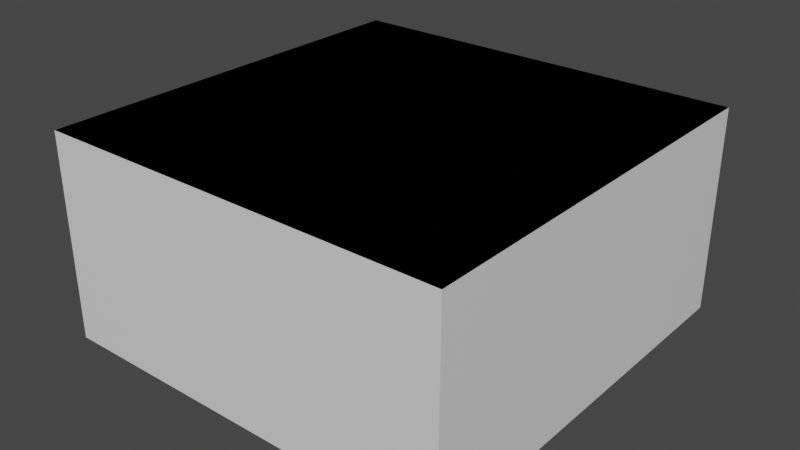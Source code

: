 # Source: game.blend  (saved by Blender 2.82.7; exported with 4.5.12 LTS)
import bpy
from mathutils import Matrix  # noqa: F401  (used for matrix-valued properties, if any)

bpy.ops.wm.read_factory_settings(use_empty=True)
scene = bpy.context.scene
scene.name = 'Scene'

# ---- collections
col_walkmeshes = bpy.data.collections.new('WalkMeshes'); scene.collection.children.link(col_walkmeshes)
col_platform = bpy.data.collections.new('Platform'); scene.collection.children.link(col_platform)

# ---- materials (node trees are filled in below, after node groups)
mat_material_001 = bpy.data.materials.new('Material.001')
mat_material_001.alpha_threshold = 0.0
mat_material_001.use_transparent_shadow = False
mat_material_001.line_color = (0.0, 0.0, 0.0, 1.0)

# ---- material node trees
mat_material_001.use_nodes = True; mat_material_001.node_tree.nodes.clear()
_N = mat_material_001.node_tree.nodes; _L = mat_material_001.node_tree.links
n0 = _N.new('ShaderNodeOutputMaterial'); n0.name = 'Material Output'; n0.location = (300, 300)
n1 = _N.new('ShaderNodeBsdfPrincipled'); n1.name = 'Principled BSDF'; n1.location = (10, 300)
n1.distribution = 'GGX'
n1.subsurface_method = 'BURLEY'
n1.inputs[2].default_value = 0.4
n1.inputs[3].default_value = 1.45
n1.inputs[27].default_value = (0.0, 0.0, 0.0, 1.0)
n1.inputs[28].default_value = 1.0
_L.new(n1.outputs[0], n0.inputs[0])
n0.is_active_output = True

# ---- world
world_world = bpy.data.worlds.new('World'); scene.world = world_world
world_world.use_nodes = True; world_world.node_tree.nodes.clear()
_N = world_world.node_tree.nodes; _L = world_world.node_tree.links
n0 = _N.new('ShaderNodeOutputWorld'); n0.name = 'World Output'; n0.location = (300, 300)
n1 = _N.new('ShaderNodeBackground'); n1.name = 'Background'; n1.location = (10, 300)
n1.inputs[0].default_value = (0.05088, 0.05088, 0.05088, 1.0)
_L.new(n1.outputs[0], n0.inputs[0])
n0.is_active_output = True
world_world.color = (0.05088, 0.05088, 0.05088)
world_world.use_sun_shadow = False
world_world.sun_shadow_jitter_overblur = 0.0

# ---- meshes
me_walkmesh = bpy.data.meshes.new('WalkMesh')
me_walkmesh.from_pydata([(-1.0, -1.0, 0.0), (1.0, -1.0, 0.0), (-1.0, 1.0, 0.0), (1.0, 1.0, 0.0)], [], [(0, 1, 3, 2)])
_uv = me_walkmesh.uv_layers.new(name='UVMap')
_uv.uv.foreach_set('vector', [0.0, 0.0, 1.0, 0.0, 1.0, 1.0, 0.0, 1.0])
me_walkmesh.use_remesh_fix_poles = True
me_walkmesh.use_remesh_preserve_attributes = False
me_walkmesh.use_mirror_vertex_groups = False
me_walkmesh.update()
me_floor = bpy.data.meshes.new('Floor')
me_floor.from_pydata([(1.0, 1.0, 1.0), (1.0, 1.0, -1.0), (1.0, -1.0, 1.0), (1.0, -1.0, -1.0), (-1.0, 1.0, 1.0), (-1.0, 1.0, -1.0), (-1.0, -1.0, 1.0), (-1.0, -1.0, -1.0)], [], [(0, 4, 6, 2), (3, 2, 6, 7), (7, 6, 4, 5), (5, 1, 3, 7), (1, 0, 2, 3), (5, 4, 0, 1)])
_uv = me_floor.uv_layers.new(name='UVMap')
_uv.uv.foreach_set('vector', [0.625, 0.5, 0.875, 0.5, 0.875, 0.75, 0.625, 0.75, 0.375, 0.75, 0.625, 0.75, 0.625, 1.0, 0.375, 1.0, 0.375, 0.0, 0.625, 0.0, 0.625, 0.25, 0.375, 0.25, 0.125, 0.5, 0.375, 0.5, 0.375, 0.75, 0.125, 0.75, 0.375, 0.5, 0.625, 0.5, 0.625, 0.75, 0.375, 0.75, 0.375, 0.25, 0.625, 0.25, 0.625, 0.5, 0.375, 0.5])
me_floor.materials.append(mat_material_001)
me_floor.use_remesh_preserve_volume = False
me_floor.use_remesh_preserve_attributes = False
me_floor.use_mirror_vertex_groups = False
me_floor.update()

# ---- objects
ob_walkmesh = bpy.data.objects.new('WalkMesh', me_walkmesh)
ob_floor = bpy.data.objects.new('Floor', me_floor)

# ---- transforms, parenting, visibility, modifiers, constraints
ob_walkmesh.location = (0.0, 0.0, 0.5)
ob_walkmesh.lineart.crease_threshold = 0.0
ob_floor.location = (0.0, 0.0, 0.0)
ob_floor.scale = (1.0, 1.0, 0.5)
ob_floor.lock_rotations_4d = False
ob_floor.empty_display_type = 'ARROWS'
ob_floor.lineart.crease_threshold = 0.0

# ---- collection membership
col_walkmeshes.objects.link(ob_walkmesh)
col_platform.objects.link(ob_floor)

# ---- scene / render settings (as saved in the file)
scene.frame_start = 1; scene.frame_end = 250; scene.frame_set(1)
scene.render.engine = 'BLENDER_EEVEE_NEXT'
scene.cycles.use_denoising = False
scene.cycles.samples = 128
scene.cycles.sampling_pattern = 'TABULATED_SOBOL'
scene.cycles.use_adaptive_sampling = False
scene.cycles.use_light_tree = False
scene.view_settings.view_transform = 'Filmic'
bpy.context.view_layer.update()

# ---- added for rendering (the .blend has no active camera and no usable light): camera, sun
cam_auto = bpy.data.cameras.new('AutoCamera')
cam_auto.lens = 50.0
cam_auto.sensor_width = 36.0
cam_auto.clip_end = 1000.0
ob_auto_camera = bpy.data.objects.new('AutoCamera', cam_auto)
scene.collection.objects.link(ob_auto_camera)
ob_auto_camera.location = (2.77567, -3.33081, 2.22054)
ob_auto_camera.rotation_euler = (1.09748, -7.21219e-08, 0.694738)
scene.camera = ob_auto_camera
light_auto_sun = bpy.data.lights.new('AutoSun', 'SUN')
light_auto_sun.energy = 3.0
light_auto_sun.angle = 0.0523599
ob_auto_sun = bpy.data.objects.new('AutoSun', light_auto_sun)
scene.collection.objects.link(ob_auto_sun)
ob_auto_sun.rotation_euler = (0.872665, 0.174533, 0.523599)
bpy.context.view_layer.update()
